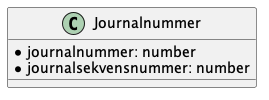

The diagram above was rendered by PlantUML. Its source (embedded in the PNG):
@startuml

class Journalnummer {
    *journalnummer: number
    *journalsekvensnummer: number
}

@enduml